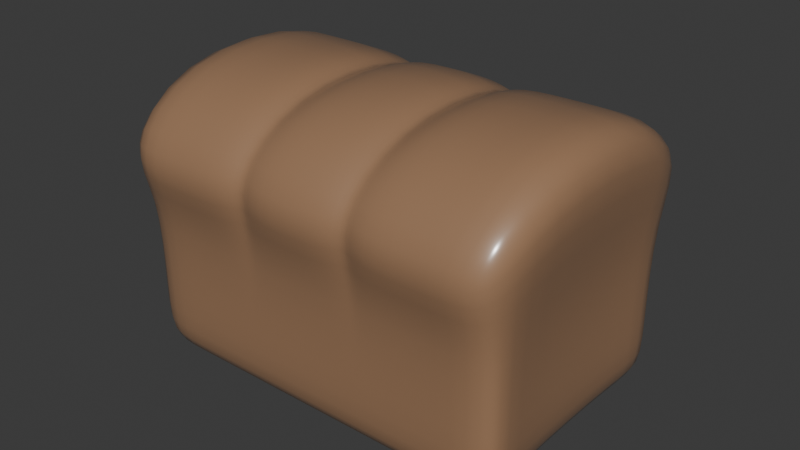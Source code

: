 # Source: bread_loaf.blend  (saved by Blender 4.0.36; exported with 4.5.12 LTS)
import bpy
from mathutils import Matrix  # noqa: F401  (used for matrix-valued properties, if any)

bpy.ops.wm.read_factory_settings(use_empty=True)
scene = bpy.context.scene
scene.name = 'Scene'

# ---- collections
col_collection = bpy.data.collections.new('Collection'); scene.collection.children.link(col_collection)

# ---- materials (node trees are filled in below, after node groups)
mat_glossy_bread_001 = bpy.data.materials.new('glossy bread.001')
mat_glossy_bread_001.use_transparent_shadow = False

# ---- material node trees
mat_glossy_bread_001.use_nodes = True; mat_glossy_bread_001.node_tree.nodes.clear()
_N = mat_glossy_bread_001.node_tree.nodes; _L = mat_glossy_bread_001.node_tree.links
n0 = _N.new('ShaderNodeOutputMaterial'); n0.name = 'Material Output'; n0.location = (452, -5)
n0.width = 142
n1 = _N.new('ShaderNodeBsdfPrincipled'); n1.name = 'Principled BSDF'; n1.location = (-73, 284)
n1.inputs[0].default_value = (0.3441, 0.1941, 0.1061, 1.0)
n1.inputs[3].default_value = 1.45
n1.inputs[20].default_value = 0.2118
n2 = _N.new('ShaderNodeAmbientOcclusion'); n2.name = 'Ambient Occlusion'; n2.location = (-402, 213)
_L.new(n1.outputs[0], n0.inputs[0])
_L.new(n2.outputs[0], n1.inputs[19])
n0.is_active_output = True

# ---- world
world_world = bpy.data.worlds.new('World'); scene.world = world_world
world_world.use_nodes = True; world_world.node_tree.nodes.clear()
_N = world_world.node_tree.nodes; _L = world_world.node_tree.links
n0 = _N.new('ShaderNodeOutputWorld'); n0.name = 'World Output'; n0.location = (300, 300)
n1 = _N.new('ShaderNodeBackground'); n1.name = 'Background'; n1.location = (10, 300)
n1.inputs[0].default_value = (0.05088, 0.05088, 0.05088, 1.0)
_L.new(n1.outputs[0], n0.inputs[0])
n0.is_active_output = True
world_world.color = (0.05088, 0.05088, 0.05088)
world_world.use_sun_shadow = False
world_world.sun_shadow_jitter_overblur = 0.0

# ---- meshes
me_cube_001 = bpy.data.meshes.new('Cube.001')
me_cube_001.from_pydata([(-1.568, -1.0, -1.0), (-1.568, -1.242, 0.661), (-1.568, 1.0, -1.0), (-1.568, 1.242, 0.661), (1.568, -1.0, -1.0), (1.568, -1.242, 0.661), (1.568, 1.0, -1.0), (1.568, 1.242, 0.661), (1.134, 1.0, -1.0), (-1.134, 1.0, -1.0), (-1.134, 1.242, 0.661), (1.134, 1.242, 0.661), (-1.134, -1.0, -1.0), (1.134, -1.0, -1.0), (1.134, -1.242, 0.661), (-1.134, -1.242, 0.661), (-1.502, 0.6463, -1.0), (-1.502, -0.6463, -1.0), (-1.74, -0.6463, 1.255), (-1.74, 0.6463, 1.255), (1.502, -0.6463, -1.0), (1.502, 0.6463, -1.0), (1.74, 0.6463, 1.255), (1.74, -0.6463, 1.255), (1.134, 0.6463, 1.255), (1.134, -0.6463, 1.255), (-1.134, 0.6463, 1.255), (-1.134, -0.6463, 1.255), (-1.134, 0.6463, -1.0), (-1.134, -0.6463, -1.0), (1.134, 0.6463, -1.0), (1.134, -0.6463, -1.0), (-1.568, -1.0, -0.5264), (-1.568, 1.0, -0.5264), (1.568, 1.0, -0.5264), (1.568, -1.0, -0.5264), (1.134, -1.0, -0.5264), (-1.134, -1.0, -0.5264), (-1.134, 1.0, -0.5264), (1.134, 1.0, -0.5264), (1.502, 0.6463, -0.5264), (1.502, -0.6463, -0.5264), (-1.502, -0.6463, -0.5264), (-1.502, 0.6463, -0.5264), (-1.568, -1.0, 0.3026), (-1.568, 1.0, 0.3026), (1.568, 1.0, 0.3026), (1.568, -1.0, 0.3026), (1.134, -1.0, 0.3026), (-1.134, -1.0, 0.3026), (-1.134, 1.0, 0.3026), (1.134, 1.0, 0.3026), (1.484, 0.6463, 0.3026), (1.484, -0.6463, 0.3026), (-1.484, -0.6463, 0.3026), (-1.484, 0.6463, 0.3026), (0.492, 1.0, -1.0), (-0.492, 1.0, -1.0), (-0.4409, 1.113, 0.7406), (0.4409, 1.113, 0.7406), (-0.492, -1.0, -1.0), (0.492, -1.0, -1.0), (0.4409, -1.113, 0.7406), (-0.4409, -1.113, 0.7406), (0.492, 0.6463, -1.0), (-0.492, 0.6463, -1.0), (0.492, -0.6463, -1.0), (-0.492, -0.6463, -1.0), (-0.4409, 0.5793, 1.132), (0.4409, 0.5793, 1.132), (-0.4409, -0.5793, 1.132), (0.4409, -0.5793, 1.132), (-0.492, 1.0, -0.5264), (0.492, 1.0, -0.5264), (0.492, -1.0, -0.5264), (-0.492, -1.0, -0.5264), (-0.4409, 1.0, 0.3463), (0.4409, 1.0, 0.3463), (0.4409, -1.0, 0.3463), (-0.4409, -1.0, 0.3463), (0.3199, 1.0, -1.0), (-0.3199, 1.0, -1.0), (-0.3199, 1.242, 0.661), (0.3199, 1.242, 0.661), (-0.3199, -1.0, -1.0), (0.3199, -1.0, -1.0), (0.3199, -1.242, 0.661), (-0.3199, -1.242, 0.661), (0.3199, 0.6463, -1.0), (-0.3199, 0.6463, -1.0), (0.3199, -0.6463, -1.0), (-0.3199, -0.6463, -1.0), (-0.3199, 0.6463, 1.255), (0.3199, 0.6463, 1.255), (-0.3199, -0.6463, 1.255), (0.3199, -0.6463, 1.255), (-0.3199, 1.0, -0.5264), (0.3199, 1.0, -0.5264), (0.3199, -1.0, -0.5264), (-0.3199, -1.0, -0.5264), (-0.3199, 1.0, 0.3026), (0.3199, 1.0, 0.3026), (0.3199, -1.0, 0.3026), (-0.3199, -1.0, 0.3026), (0.567, 1.242, 0.661), (0.567, -1.0, -1.0), (0.567, 0.6463, 1.255), (0.567, -0.6463, 1.255), (0.567, 1.0, -0.5264), (0.567, 1.0, 0.3026), (0.567, 1.0, -1.0), (0.567, -1.242, 0.661), (0.567, 0.6463, -1.0), (0.567, -0.6463, -1.0), (0.567, -1.0, -0.5264), (0.567, -1.0, 0.3026), (-0.5707, 1.0, -1.0), (-0.5707, -1.242, 0.661), (-0.5707, 0.6463, -1.0), (-0.5707, -0.6463, -1.0), (-0.5707, -1.0, -0.5264), (-0.5707, -1.0, 0.3026), (-0.5707, 1.242, 0.661), (-0.5707, -1.0, -1.0), (-0.5707, 0.6463, 1.255), (-0.5707, -0.6463, 1.255), (-0.5707, 1.0, -0.5264), (-0.5707, 1.0, 0.3026)], [], [(55, 19, 3, 45), (51, 11, 7, 46), (53, 23, 5, 47), (49, 15, 1, 44), (31, 20, 4, 13), (27, 18, 1, 15), (23, 25, 14, 5), (125, 27, 15, 117), (17, 29, 12, 0), (113, 31, 13, 105), (47, 5, 14, 48), (121, 117, 15, 49), (45, 3, 10, 50), (109, 104, 11, 51), (110, 8, 30, 112), (112, 30, 31, 113), (2, 9, 28, 16), (16, 28, 29, 17), (122, 10, 26, 124), (124, 26, 27, 125), (7, 11, 24, 22), (22, 24, 25, 23), (10, 3, 19, 26), (26, 19, 18, 27), (8, 6, 21, 30), (30, 21, 20, 31), (46, 7, 22, 52), (52, 22, 23, 53), (44, 1, 18, 54), (54, 18, 19, 55), (17, 42, 43, 16), (0, 32, 42, 17), (21, 40, 41, 20), (6, 34, 40, 21), (110, 108, 39, 8), (2, 33, 38, 9), (123, 120, 37, 12), (4, 35, 36, 13), (12, 37, 32, 0), (20, 41, 35, 4), (8, 39, 34, 6), (16, 43, 33, 2), (42, 54, 55, 43), (32, 44, 54, 42), (40, 52, 53, 41), (34, 46, 52, 40), (108, 109, 51, 39), (33, 45, 50, 38), (120, 121, 49, 37), (35, 47, 48, 36), (37, 49, 44, 32), (41, 53, 47, 35), (39, 51, 46, 34), (43, 55, 45, 33), (114, 115, 78, 74), (99, 103, 79, 75), (126, 127, 76, 72), (97, 101, 77, 73), (105, 114, 74, 61), (84, 99, 75, 60), (116, 126, 72, 57), (80, 97, 73, 56), (106, 69, 71, 107), (92, 68, 70, 94), (104, 59, 69, 106), (82, 58, 68, 92), (118, 65, 67, 119), (88, 64, 66, 90), (116, 57, 65, 118), (80, 56, 64, 88), (127, 122, 58, 76), (101, 83, 59, 77), (115, 111, 62, 78), (103, 87, 63, 79), (119, 67, 60, 123), (90, 66, 61, 85), (107, 71, 62, 111), (94, 70, 63, 87), (71, 95, 86, 62), (95, 94, 87, 86), (67, 91, 84, 60), (91, 90, 85, 84), (78, 62, 86, 102), (102, 86, 87, 103), (76, 58, 82, 100), (100, 82, 83, 101), (57, 81, 89, 65), (81, 80, 88, 89), (65, 89, 91, 67), (89, 88, 90, 91), (59, 83, 93, 69), (83, 82, 92, 93), (69, 93, 95, 71), (93, 92, 94, 95), (57, 72, 96, 81), (81, 96, 97, 80), (61, 74, 98, 85), (85, 98, 99, 84), (72, 76, 100, 96), (96, 100, 101, 97), (74, 78, 102, 98), (98, 102, 103, 99), (25, 107, 111, 14), (48, 14, 111, 115), (11, 104, 106, 24), (24, 106, 107, 25), (13, 36, 114, 105), (36, 48, 115, 114), (73, 77, 109, 108), (56, 73, 108, 110), (64, 112, 113, 66), (56, 110, 112, 64), (77, 59, 104, 109), (66, 113, 105, 61), (29, 119, 123, 12), (50, 10, 122, 127), (9, 116, 118, 28), (28, 118, 119, 29), (9, 38, 126, 116), (38, 50, 127, 126), (75, 79, 121, 120), (60, 75, 120, 123), (68, 124, 125, 70), (58, 122, 124, 68), (79, 63, 117, 121), (70, 125, 117, 63)])
me_cube_001.polygons.foreach_set('use_smooth', [True] * 126)
_uv = me_cube_001.uv_layers.new(name='UVMap')
_uv.uv.foreach_set('vector', [0.5378, 0.2058, 0.625, 0.2058, 0.625, 0.25, 0.5378, 0.25, 0.5378, 0.4654, 0.625, 0.4654, 0.625, 0.5, 0.5378, 0.5, 0.5378, 0.7058, 0.625, 0.7058, 0.625, 0.75, 0.5378, 0.75, 0.5378, 0.9654, 0.625, 0.9654, 0.625, 1.0, 0.5378, 1.0, 0.3404, 0.7058, 0.375, 0.7058, 0.375, 0.75, 0.3404, 0.75, 0.8404, 0.7058, 0.875, 0.7058, 0.875, 0.75, 0.8404, 0.75, 0.625, 0.7058, 0.6596, 0.7058, 0.6596, 0.75, 0.625, 0.75, 0.7955, 0.7058, 0.8404, 0.7058, 0.8404, 0.75, 0.7955, 0.75, 0.125, 0.7058, 0.1596, 0.7058, 0.1596, 0.75, 0.125, 0.75, 0.2952, 0.7058, 0.3404, 0.7058, 0.3404, 0.75, 0.2952, 0.75, 0.5378, 0.75, 0.625, 0.75, 0.625, 0.7846, 0.5378, 0.7846, 0.5378, 0.9205, 0.625, 0.9205, 0.625, 0.9654, 0.5378, 0.9654, 0.5378, 0.25, 0.625, 0.25, 0.625, 0.2846, 0.5378, 0.2846, 0.5378, 0.4202, 0.625, 0.4202, 0.625, 0.4654, 0.5378, 0.4654, 0.2952, 0.5, 0.3404, 0.5, 0.3404, 0.5442, 0.2952, 0.5442, 0.2952, 0.5442, 0.3404, 0.5442, 0.3404, 0.7058, 0.2952, 0.7058, 0.125, 0.5, 0.1596, 0.5, 0.1596, 0.5442, 0.125, 0.5442, 0.125, 0.5442, 0.1596, 0.5442, 0.1596, 0.7058, 0.125, 0.7058, 0.7955, 0.5, 0.8404, 0.5, 0.8404, 0.5442, 0.7955, 0.5442, 0.7955, 0.5442, 0.8404, 0.5442, 0.8404, 0.7058, 0.7955, 0.7058, 0.625, 0.5, 0.6596, 0.5, 0.6596, 0.5442, 0.625, 0.5442, 0.625, 0.5442, 0.6596, 0.5442, 0.6596, 0.7058, 0.625, 0.7058, 0.8404, 0.5, 0.875, 0.5, 0.875, 0.5442, 0.8404, 0.5442, 0.8404, 0.5442, 0.875, 0.5442, 0.875, 0.7058, 0.8404, 0.7058, 0.3404, 0.5, 0.375, 0.5, 0.375, 0.5442, 0.3404, 0.5442, 0.3404, 0.5442, 0.375, 0.5442, 0.375, 0.7058, 0.3404, 0.7058, 0.5378, 0.5, 0.625, 0.5, 0.625, 0.5442, 0.5378, 0.5442, 0.5378, 0.5442, 0.625, 0.5442, 0.625, 0.7058, 0.5378, 0.7058, 0.5378, 0.0, 0.625, 0.0, 0.625, 0.04421, 0.5378, 0.04421, 0.5378, 0.04421, 0.625, 0.04421, 0.625, 0.2058, 0.5378, 0.2058, 0.375, 0.04421, 0.4342, 0.04421, 0.4342, 0.2058, 0.375, 0.2058, 0.375, 0.0, 0.4342, 0.0, 0.4342, 0.04421, 0.375, 0.04421, 0.375, 0.5442, 0.4342, 0.5442, 0.4342, 0.7058, 0.375, 0.7058, 0.375, 0.5, 0.4342, 0.5, 0.4342, 0.5442, 0.375, 0.5442, 0.375, 0.4202, 0.4342, 0.4202, 0.4342, 0.4654, 0.375, 0.4654, 0.375, 0.25, 0.4342, 0.25, 0.4342, 0.2846, 0.375, 0.2846, 0.375, 0.9205, 0.4342, 0.9205, 0.4342, 0.9654, 0.375, 0.9654, 0.375, 0.75, 0.4342, 0.75, 0.4342, 0.7846, 0.375, 0.7846, 0.375, 0.9654, 0.4342, 0.9654, 0.4342, 1.0, 0.375, 1.0, 0.375, 0.7058, 0.4342, 0.7058, 0.4342, 0.75, 0.375, 0.75, 0.375, 0.4654, 0.4342, 0.4654, 0.4342, 0.5, 0.375, 0.5, 0.375, 0.2058, 0.4342, 0.2058, 0.4342, 0.25, 0.375, 0.25, 0.4342, 0.04421, 0.5378, 0.04421, 0.5378, 0.2058, 0.4342, 0.2058, 0.4342, 0.0, 0.5378, 0.0, 0.5378, 0.04421, 0.4342, 0.04421, 0.4342, 0.5442, 0.5378, 0.5442, 0.5378, 0.7058, 0.4342, 0.7058, 0.4342, 0.5, 0.5378, 0.5, 0.5378, 0.5442, 0.4342, 0.5442, 0.4342, 0.4202, 0.5378, 0.4202, 0.5378, 0.4654, 0.4342, 0.4654, 0.4342, 0.25, 0.5378, 0.25, 0.5378, 0.2846, 0.4342, 0.2846, 0.4342, 0.9205, 0.5378, 0.9205, 0.5378, 0.9654, 0.4342, 0.9654, 0.4342, 0.75, 0.5378, 0.75, 0.5378, 0.7846, 0.4342, 0.7846, 0.4342, 0.9654, 0.5378, 0.9654, 0.5378, 1.0, 0.4342, 1.0, 0.4342, 0.7058, 0.5378, 0.7058, 0.5378, 0.75, 0.4342, 0.75, 0.4342, 0.4654, 0.5378, 0.4654, 0.5378, 0.5, 0.4342, 0.5, 0.4342, 0.2058, 0.5378, 0.2058, 0.5378, 0.25, 0.4342, 0.25, 0.4342, 0.8298, 0.5378, 0.8298, 0.5378, 0.8358, 0.4342, 0.8358, 0.4342, 0.9085, 0.5378, 0.9085, 0.5378, 0.9142, 0.4342, 0.9142, 0.4342, 0.3295, 0.5378, 0.3295, 0.5378, 0.3358, 0.4342, 0.3358, 0.4342, 0.4085, 0.5378, 0.4085, 0.5378, 0.4142, 0.4342, 0.4142, 0.375, 0.8298, 0.4342, 0.8298, 0.4342, 0.8358, 0.375, 0.8358, 0.375, 0.9085, 0.4342, 0.9085, 0.4342, 0.9142, 0.375, 0.9142, 0.375, 0.3295, 0.4342, 0.3295, 0.4342, 0.3358, 0.375, 0.3358, 0.375, 0.4085, 0.4342, 0.4085, 0.4342, 0.4142, 0.375, 0.4142, 0.7048, 0.5442, 0.7108, 0.5442, 0.7108, 0.7058, 0.7048, 0.7058, 0.7835, 0.5442, 0.7892, 0.5442, 0.7892, 0.7058, 0.7835, 0.7058, 0.7048, 0.5, 0.7108, 0.5, 0.7108, 0.5442, 0.7048, 0.5442, 0.7835, 0.5, 0.7892, 0.5, 0.7892, 0.5442, 0.7835, 0.5442, 0.2045, 0.5442, 0.2108, 0.5442, 0.2108, 0.7058, 0.2045, 0.7058, 0.2835, 0.5442, 0.2892, 0.5442, 0.2892, 0.7058, 0.2835, 0.7058, 0.2045, 0.5, 0.2108, 0.5, 0.2108, 0.5442, 0.2045, 0.5442, 0.2835, 0.5, 0.2892, 0.5, 0.2892, 0.5442, 0.2835, 0.5442, 0.5378, 0.3295, 0.625, 0.3295, 0.625, 0.3358, 0.5378, 0.3358, 0.5378, 0.4085, 0.625, 0.4085, 0.625, 0.4142, 0.5378, 0.4142, 0.5378, 0.8298, 0.625, 0.8298, 0.625, 0.8358, 0.5378, 0.8358, 0.5378, 0.9085, 0.625, 0.9085, 0.625, 0.9142, 0.5378, 0.9142, 0.2045, 0.7058, 0.2108, 0.7058, 0.2108, 0.75, 0.2045, 0.75, 0.2835, 0.7058, 0.2892, 0.7058, 0.2892, 0.75, 0.2835, 0.75, 0.7048, 0.7058, 0.7108, 0.7058, 0.7108, 0.75, 0.7048, 0.75, 0.7835, 0.7058, 0.7892, 0.7058, 0.7892, 0.75, 0.7835, 0.75, 0.7108, 0.7058, 0.7165, 0.7058, 0.7165, 0.75, 0.7108, 0.75, 0.7165, 0.7058, 0.7835, 0.7058, 0.7835, 0.75, 0.7165, 0.75, 0.2108, 0.7058, 0.2165, 0.7058, 0.2165, 0.75, 0.2108, 0.75, 0.2165, 0.7058, 0.2835, 0.7058, 0.2835, 0.75, 0.2165, 0.75, 0.5378, 0.8358, 0.625, 0.8358, 0.625, 0.8415, 0.5378, 0.8415, 0.5378, 0.8415, 0.625, 0.8415, 0.625, 0.9085, 0.5378, 0.9085, 0.5378, 0.3358, 0.625, 0.3358, 0.625, 0.3415, 0.5378, 0.3415, 0.5378, 0.3415, 0.625, 0.3415, 0.625, 0.4085, 0.5378, 0.4085, 0.2108, 0.5, 0.2165, 0.5, 0.2165, 0.5442, 0.2108, 0.5442, 0.2165, 0.5, 0.2835, 0.5, 0.2835, 0.5442, 0.2165, 0.5442, 0.2108, 0.5442, 0.2165, 0.5442, 0.2165, 0.7058, 0.2108, 0.7058, 0.2165, 0.5442, 0.2835, 0.5442, 0.2835, 0.7058, 0.2165, 0.7058, 0.7108, 0.5, 0.7165, 0.5, 0.7165, 0.5442, 0.7108, 0.5442, 0.7165, 0.5, 0.7835, 0.5, 0.7835, 0.5442, 0.7165, 0.5442, 0.7108, 0.5442, 0.7165, 0.5442, 0.7165, 0.7058, 0.7108, 0.7058, 0.7165, 0.5442, 0.7835, 0.5442, 0.7835, 0.7058, 0.7165, 0.7058, 0.375, 0.3358, 0.4342, 0.3358, 0.4342, 0.3415, 0.375, 0.3415, 0.375, 0.3415, 0.4342, 0.3415, 0.4342, 0.4085, 0.375, 0.4085, 0.375, 0.8358, 0.4342, 0.8358, 0.4342, 0.8415, 0.375, 0.8415, 0.375, 0.8415, 0.4342, 0.8415, 0.4342, 0.9085, 0.375, 0.9085, 0.4342, 0.3358, 0.5378, 0.3358, 0.5378, 0.3415, 0.4342, 0.3415, 0.4342, 0.3415, 0.5378, 0.3415, 0.5378, 0.4085, 0.4342, 0.4085, 0.4342, 0.8358, 0.5378, 0.8358, 0.5378, 0.8415, 0.4342, 0.8415, 0.4342, 0.8415, 0.5378, 0.8415, 0.5378, 0.9085, 0.4342, 0.9085, 0.6596, 0.7058, 0.7048, 0.7058, 0.7048, 0.75, 0.6596, 0.75, 0.5378, 0.7846, 0.625, 0.7846, 0.625, 0.8298, 0.5378, 0.8298, 0.6596, 0.5, 0.7048, 0.5, 0.7048, 0.5442, 0.6596, 0.5442, 0.6596, 0.5442, 0.7048, 0.5442, 0.7048, 0.7058, 0.6596, 0.7058, 0.375, 0.7846, 0.4342, 0.7846, 0.4342, 0.8298, 0.375, 0.8298, 0.4342, 0.7846, 0.5378, 0.7846, 0.5378, 0.8298, 0.4342, 0.8298, 0.4342, 0.4142, 0.5378, 0.4142, 0.5378, 0.4202, 0.4342, 0.4202, 0.375, 0.4142, 0.4342, 0.4142, 0.4342, 0.4202, 0.375, 0.4202, 0.2892, 0.5442, 0.2952, 0.5442, 0.2952, 0.7058, 0.2892, 0.7058, 0.2892, 0.5, 0.2952, 0.5, 0.2952, 0.5442, 0.2892, 0.5442, 0.5378, 0.4142, 0.625, 0.4142, 0.625, 0.4202, 0.5378, 0.4202, 0.2892, 0.7058, 0.2952, 0.7058, 0.2952, 0.75, 0.2892, 0.75, 0.1596, 0.7058, 0.2045, 0.7058, 0.2045, 0.75, 0.1596, 0.75, 0.5378, 0.2846, 0.625, 0.2846, 0.625, 0.3295, 0.5378, 0.3295, 0.1596, 0.5, 0.2045, 0.5, 0.2045, 0.5442, 0.1596, 0.5442, 0.1596, 0.5442, 0.2045, 0.5442, 0.2045, 0.7058, 0.1596, 0.7058, 0.375, 0.2846, 0.4342, 0.2846, 0.4342, 0.3295, 0.375, 0.3295, 0.4342, 0.2846, 0.5378, 0.2846, 0.5378, 0.3295, 0.4342, 0.3295, 0.4342, 0.9142, 0.5378, 0.9142, 0.5378, 0.9205, 0.4342, 0.9205, 0.375, 0.9142, 0.4342, 0.9142, 0.4342, 0.9205, 0.375, 0.9205, 0.7892, 0.5442, 0.7955, 0.5442, 0.7955, 0.7058, 0.7892, 0.7058, 0.7892, 0.5, 0.7955, 0.5, 0.7955, 0.5442, 0.7892, 0.5442, 0.5378, 0.9142, 0.625, 0.9142, 0.625, 0.9205, 0.5378, 0.9205, 0.7892, 0.7058, 0.7955, 0.7058, 0.7955, 0.75, 0.7892, 0.75])
me_cube_001.materials.append(mat_glossy_bread_001)
me_cube_001.update()

# ---- objects
ob_bread_loaf = bpy.data.objects.new('bread loaf', me_cube_001)

# ---- transforms, parenting, visibility, modifiers, constraints
ob_bread_loaf.location = (0.0, 0.0, 0.0)
_m = ob_bread_loaf.modifiers.new('Subdivision', 'SUBSURF')
_m.levels = 2

# ---- collection membership
col_collection.objects.link(ob_bread_loaf)

# ---- scene / render settings (as saved in the file)
scene.frame_start = 1; scene.frame_end = 250; scene.frame_set(1)
scene.render.engine = 'BLENDER_EEVEE_NEXT'
scene.cycles.sampling_pattern = 'TABULATED_SOBOL'
bpy.context.view_layer.update()

# ---- added for rendering (the .blend has no active camera and no usable light): camera, sun
cam_auto = bpy.data.cameras.new('AutoCamera')
cam_auto.lens = 50.0
cam_auto.sensor_width = 36.0
cam_auto.clip_end = 1000.0
ob_auto_camera = bpy.data.objects.new('AutoCamera', cam_auto)
scene.collection.objects.link(ob_auto_camera)
ob_auto_camera.location = (4.47208, -5.3665, 3.70531)
ob_auto_camera.rotation_euler = (1.09748, -7.21219e-08, 0.694738)
scene.camera = ob_auto_camera
light_auto_sun = bpy.data.lights.new('AutoSun', 'SUN')
light_auto_sun.energy = 3.0
light_auto_sun.angle = 0.0523599
ob_auto_sun = bpy.data.objects.new('AutoSun', light_auto_sun)
scene.collection.objects.link(ob_auto_sun)
ob_auto_sun.rotation_euler = (0.872665, 0.174533, 0.523599)
bpy.context.view_layer.update()
